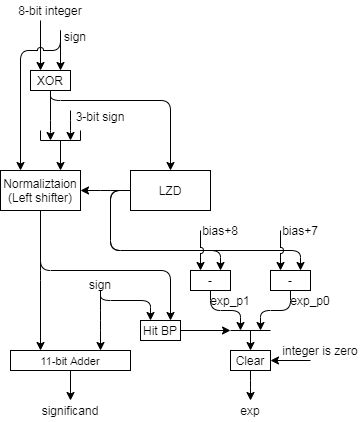

The diagram above was exported from draw.io. Its source (the exported page's mxGraphModel, read from the mxfile embedded in the PNG):
<mxGraphModel dx="905" dy="-496" grid="1" gridSize="10" guides="1" tooltips="1" connect="1" arrows="1" fold="1" page="1" pageScale="1" pageWidth="827" pageHeight="1169" math="0" shadow="0">
  <root>
    <mxCell id="0" />
    <mxCell id="1" parent="0" />
    <mxCell id="2" value="" style="endArrow=classic;html=1;strokeColor=#000000;edgeStyle=orthogonalEdgeStyle;rounded=1;entryX=1;entryY=0.5;entryDx=0;entryDy=0;exitX=0;exitY=0.5;exitDx=0;exitDy=0;" edge="1" source="6" target="3" parent="1">
      <mxGeometry width="50" height="50" relative="1" as="geometry">
        <mxPoint x="570" y="1485" as="sourcePoint" />
        <mxPoint x="569" y="1488" as="targetPoint" />
        <Array as="points">
          <mxPoint x="550" y="1460" />
          <mxPoint x="550" y="1460" />
        </Array>
      </mxGeometry>
    </mxCell>
    <mxCell id="3" value="Normaliztaion&lt;br&gt;(Left shifter)" style="rounded=0;whiteSpace=wrap;html=1;" vertex="1" parent="1">
      <mxGeometry x="440" y="1440" width="80" height="40" as="geometry" />
    </mxCell>
    <mxCell id="4" style="edgeStyle=orthogonalEdgeStyle;rounded=1;orthogonalLoop=1;jettySize=auto;html=1;exitX=0;exitY=0.5;exitDx=0;exitDy=0;entryX=0.75;entryY=0;entryDx=0;entryDy=0;" edge="1" source="6" target="26" parent="1">
      <mxGeometry relative="1" as="geometry">
        <mxPoint x="690" y="1550" as="targetPoint" />
        <Array as="points">
          <mxPoint x="550" y="1460" />
          <mxPoint x="550" y="1520" />
          <mxPoint x="660" y="1520" />
        </Array>
      </mxGeometry>
    </mxCell>
    <mxCell id="5" style="edgeStyle=orthogonalEdgeStyle;rounded=1;orthogonalLoop=1;jettySize=auto;html=1;exitX=0;exitY=0.5;exitDx=0;exitDy=0;entryX=0.75;entryY=0;entryDx=0;entryDy=0;" edge="1" source="6" target="30" parent="1">
      <mxGeometry relative="1" as="geometry">
        <mxPoint x="750" y="1550" as="targetPoint" />
        <Array as="points">
          <mxPoint x="550" y="1460" />
          <mxPoint x="550" y="1520" />
          <mxPoint x="740" y="1520" />
        </Array>
      </mxGeometry>
    </mxCell>
    <mxCell id="6" value="LZD" style="rounded=0;whiteSpace=wrap;html=1;" vertex="1" parent="1">
      <mxGeometry x="570" y="1440" width="80" height="40" as="geometry" />
    </mxCell>
    <mxCell id="7" style="edgeStyle=orthogonalEdgeStyle;rounded=0;orthogonalLoop=1;jettySize=auto;html=1;" edge="1" source="8" parent="1">
      <mxGeometry relative="1" as="geometry">
        <mxPoint x="510" y="1670" as="targetPoint" />
      </mxGeometry>
    </mxCell>
    <mxCell id="8" value="&lt;span style=&quot;font-size: 11px&quot;&gt;11-bit Adder&lt;/span&gt;" style="rounded=0;whiteSpace=wrap;html=1;" vertex="1" parent="1">
      <mxGeometry x="450" y="1620" width="120" height="20" as="geometry" />
    </mxCell>
    <mxCell id="9" value="" style="edgeStyle=elbowEdgeStyle;elbow=vertical;endArrow=classic;html=1;jumpStyle=none;rounded=1;entryX=0.75;entryY=0;entryDx=0;entryDy=0;" edge="1" target="8" parent="1">
      <mxGeometry x="130" y="1332" width="50" height="50" as="geometry">
        <mxPoint x="540" y="1560" as="sourcePoint" />
        <mxPoint x="610.04" y="1659.01" as="targetPoint" />
        <Array as="points" />
      </mxGeometry>
    </mxCell>
    <mxCell id="10" value="" style="edgeStyle=elbowEdgeStyle;elbow=vertical;endArrow=classic;html=1;entryX=0.25;entryY=0;entryDx=0;entryDy=0;jumpStyle=none;rounded=1;exitX=0.5;exitY=1;exitDx=0;exitDy=0;" edge="1" source="3" target="8" parent="1">
      <mxGeometry x="130" y="1320" width="50" height="50" as="geometry">
        <mxPoint x="460" y="1600" as="sourcePoint" />
        <mxPoint x="520" y="1650" as="targetPoint" />
        <Array as="points">
          <mxPoint x="490" y="1540" />
        </Array>
      </mxGeometry>
    </mxCell>
    <mxCell id="11" value="8-bit integer" style="text;html=1;strokeColor=none;fillColor=none;align=center;verticalAlign=middle;whiteSpace=wrap;rounded=0;" vertex="1" parent="1">
      <mxGeometry x="450" y="1270" width="80" height="20" as="geometry" />
    </mxCell>
    <mxCell id="12" value="XOR" style="rounded=0;whiteSpace=wrap;html=1;" vertex="1" parent="1">
      <mxGeometry x="470" y="1340" width="40" height="20" as="geometry" />
    </mxCell>
    <mxCell id="13" value="" style="endArrow=classic;html=1;entryX=0.75;entryY=0;entryDx=0;entryDy=0;" edge="1" target="12" parent="1">
      <mxGeometry width="50" height="50" relative="1" as="geometry">
        <mxPoint x="500" y="1300" as="sourcePoint" />
        <mxPoint x="670" y="1280" as="targetPoint" />
      </mxGeometry>
    </mxCell>
    <mxCell id="14" value="sign" style="text;html=1;strokeColor=none;fillColor=none;align=center;verticalAlign=middle;whiteSpace=wrap;rounded=0;" vertex="1" parent="1">
      <mxGeometry x="500" y="1300" width="30" height="12" as="geometry" />
    </mxCell>
    <mxCell id="15" value="" style="endArrow=classic;html=1;edgeStyle=orthogonalEdgeStyle;entryX=0.5;entryY=0;entryDx=0;entryDy=0;exitX=0.5;exitY=1;exitDx=0;exitDy=0;" edge="1" source="12" target="6" parent="1">
      <mxGeometry x="10.200000000000045" y="1330" width="50" height="50" as="geometry">
        <mxPoint x="470" y="1390" as="sourcePoint" />
        <mxPoint x="490" y="1410" as="targetPoint" />
        <Array as="points">
          <mxPoint x="490" y="1370" />
          <mxPoint x="610" y="1370" />
        </Array>
      </mxGeometry>
    </mxCell>
    <mxCell id="16" style="edgeStyle=orthogonalEdgeStyle;rounded=1;orthogonalLoop=1;jettySize=auto;html=1;entryX=0.75;entryY=0;entryDx=0;entryDy=0;" edge="1" target="3" parent="1">
      <mxGeometry relative="1" as="geometry">
        <mxPoint x="480" y="1400" as="targetPoint" />
        <Array as="points" />
        <mxPoint x="500" y="1410" as="sourcePoint" />
      </mxGeometry>
    </mxCell>
    <mxCell id="17" style="edgeStyle=orthogonalEdgeStyle;rounded=1;orthogonalLoop=1;jettySize=auto;html=1;exitX=0.5;exitY=1;exitDx=0;exitDy=0;" edge="1" parent="1">
      <mxGeometry relative="1" as="geometry">
        <mxPoint x="480" y="1340" as="targetPoint" />
        <Array as="points" />
        <mxPoint x="480" y="1290" as="sourcePoint" />
      </mxGeometry>
    </mxCell>
    <mxCell id="18" value="" style="endArrow=none;html=1;" edge="1" parent="1">
      <mxGeometry width="50" height="50" relative="1" as="geometry">
        <mxPoint x="480" y="1410" as="sourcePoint" />
        <mxPoint x="520" y="1410" as="targetPoint" />
      </mxGeometry>
    </mxCell>
    <mxCell id="19" value="" style="endArrow=none;html=1;" edge="1" parent="1">
      <mxGeometry width="50" height="50" relative="1" as="geometry">
        <mxPoint x="480" y="1400" as="sourcePoint" />
        <mxPoint x="480" y="1410" as="targetPoint" />
      </mxGeometry>
    </mxCell>
    <mxCell id="20" style="edgeStyle=orthogonalEdgeStyle;rounded=1;orthogonalLoop=1;jettySize=auto;html=1;" edge="1" parent="1">
      <mxGeometry relative="1" as="geometry">
        <mxPoint x="490" y="1410" as="targetPoint" />
        <Array as="points">
          <mxPoint x="490" y="1400" />
          <mxPoint x="490" y="1400" />
        </Array>
        <mxPoint x="490" y="1360" as="sourcePoint" />
      </mxGeometry>
    </mxCell>
    <mxCell id="21" value="" style="endArrow=none;html=1;" edge="1" parent="1">
      <mxGeometry width="50" height="50" relative="1" as="geometry">
        <mxPoint x="520" y="1400" as="sourcePoint" />
        <mxPoint x="520" y="1410" as="targetPoint" />
      </mxGeometry>
    </mxCell>
    <mxCell id="22" style="edgeStyle=orthogonalEdgeStyle;rounded=1;orthogonalLoop=1;jettySize=auto;html=1;" edge="1" parent="1">
      <mxGeometry relative="1" as="geometry">
        <mxPoint x="510" y="1410" as="targetPoint" />
        <Array as="points">
          <mxPoint x="510" y="1400" />
          <mxPoint x="510" y="1400" />
        </Array>
        <mxPoint x="510" y="1380" as="sourcePoint" />
      </mxGeometry>
    </mxCell>
    <mxCell id="23" value="3-bit sign" style="text;html=1;strokeColor=none;fillColor=none;align=center;verticalAlign=middle;whiteSpace=wrap;rounded=0;" vertex="1" parent="1">
      <mxGeometry x="510" y="1380" width="60" height="12" as="geometry" />
    </mxCell>
    <mxCell id="24" value="sign" style="text;html=1;strokeColor=none;fillColor=none;align=center;verticalAlign=middle;whiteSpace=wrap;rounded=0;" vertex="1" parent="1">
      <mxGeometry x="520" y="1548" width="40" height="12" as="geometry" />
    </mxCell>
    <mxCell id="25" style="edgeStyle=orthogonalEdgeStyle;rounded=1;orthogonalLoop=1;jettySize=auto;html=1;exitX=0.5;exitY=1;exitDx=0;exitDy=0;" edge="1" source="26" parent="1">
      <mxGeometry relative="1" as="geometry">
        <mxPoint x="680" y="1600" as="targetPoint" />
        <Array as="points">
          <mxPoint x="650" y="1580" />
          <mxPoint x="680" y="1580" />
        </Array>
      </mxGeometry>
    </mxCell>
    <mxCell id="26" value="-" style="rounded=0;whiteSpace=wrap;html=1;" vertex="1" parent="1">
      <mxGeometry x="630" y="1540" width="40" height="20" as="geometry" />
    </mxCell>
    <mxCell id="27" style="edgeStyle=orthogonalEdgeStyle;rounded=1;orthogonalLoop=1;jettySize=auto;html=1;" edge="1" source="28" parent="1">
      <mxGeometry relative="1" as="geometry">
        <mxPoint x="690" y="1670" as="targetPoint" />
      </mxGeometry>
    </mxCell>
    <mxCell id="28" value="Clear" style="rounded=0;whiteSpace=wrap;html=1;" vertex="1" parent="1">
      <mxGeometry x="670" y="1620" width="40" height="20" as="geometry" />
    </mxCell>
    <mxCell id="29" style="edgeStyle=orthogonalEdgeStyle;rounded=1;orthogonalLoop=1;jettySize=auto;html=1;exitX=0.5;exitY=1;exitDx=0;exitDy=0;" edge="1" source="30" parent="1">
      <mxGeometry relative="1" as="geometry">
        <mxPoint x="700" y="1600" as="targetPoint" />
      </mxGeometry>
    </mxCell>
    <mxCell id="30" value="-" style="rounded=0;whiteSpace=wrap;html=1;" vertex="1" parent="1">
      <mxGeometry x="710" y="1540" width="40" height="20" as="geometry" />
    </mxCell>
    <mxCell id="31" value="" style="endArrow=classic;html=1;entryX=1;entryY=0.5;entryDx=0;entryDy=0;" edge="1" target="28" parent="1">
      <mxGeometry width="50" height="50" relative="1" as="geometry">
        <mxPoint x="750" y="1630" as="sourcePoint" />
        <mxPoint x="740" y="1650" as="targetPoint" />
      </mxGeometry>
    </mxCell>
    <mxCell id="32" value="integer is zero" style="text;html=1;strokeColor=none;fillColor=none;align=center;verticalAlign=middle;whiteSpace=wrap;rounded=0;" vertex="1" parent="1">
      <mxGeometry x="720" y="1610" width="80" height="20" as="geometry" />
    </mxCell>
    <mxCell id="33" value="" style="endArrow=none;html=1;" edge="1" parent="1">
      <mxGeometry width="50" height="50" relative="1" as="geometry">
        <mxPoint x="670" y="1600" as="sourcePoint" />
        <mxPoint x="710" y="1600" as="targetPoint" />
      </mxGeometry>
    </mxCell>
    <mxCell id="34" style="edgeStyle=orthogonalEdgeStyle;rounded=1;orthogonalLoop=1;jettySize=auto;html=1;entryX=0.5;entryY=0;entryDx=0;entryDy=0;" edge="1" target="28" parent="1">
      <mxGeometry relative="1" as="geometry">
        <mxPoint x="710.0000000000001" y="1630" as="targetPoint" />
        <mxPoint x="690" y="1600" as="sourcePoint" />
      </mxGeometry>
    </mxCell>
    <mxCell id="35" value="exp" style="text;html=1;strokeColor=none;fillColor=none;align=center;verticalAlign=middle;whiteSpace=wrap;rounded=0;" vertex="1" parent="1">
      <mxGeometry x="660" y="1670" width="60" height="20" as="geometry" />
    </mxCell>
    <mxCell id="36" value="significand" style="text;html=1;strokeColor=none;fillColor=none;align=center;verticalAlign=middle;whiteSpace=wrap;rounded=0;" vertex="1" parent="1">
      <mxGeometry x="480" y="1670" width="60" height="20" as="geometry" />
    </mxCell>
    <mxCell id="37" value="exp_p1" style="text;html=1;strokeColor=none;fillColor=none;align=center;verticalAlign=middle;whiteSpace=wrap;rounded=0;" vertex="1" parent="1">
      <mxGeometry x="650" y="1560" width="40" height="20" as="geometry" />
    </mxCell>
    <mxCell id="38" value="exp_p0" style="text;html=1;strokeColor=none;fillColor=none;align=center;verticalAlign=middle;whiteSpace=wrap;rounded=0;" vertex="1" parent="1">
      <mxGeometry x="730" y="1560" width="40" height="20" as="geometry" />
    </mxCell>
    <mxCell id="39" style="edgeStyle=orthogonalEdgeStyle;rounded=1;orthogonalLoop=1;jettySize=auto;html=1;entryX=0.25;entryY=0;entryDx=0;entryDy=0;jumpStyle=arc;" edge="1" target="26" parent="1">
      <mxGeometry relative="1" as="geometry">
        <mxPoint x="624.99" y="1630" as="targetPoint" />
        <mxPoint x="640" y="1500" as="sourcePoint" />
        <Array as="points">
          <mxPoint x="640" y="1530" />
          <mxPoint x="640" y="1530" />
        </Array>
      </mxGeometry>
    </mxCell>
    <mxCell id="40" style="edgeStyle=orthogonalEdgeStyle;rounded=1;orthogonalLoop=1;jettySize=auto;html=1;entryX=0.25;entryY=0;entryDx=0;entryDy=0;jumpStyle=arc;" edge="1" target="30" parent="1">
      <mxGeometry relative="1" as="geometry">
        <mxPoint x="719.6700000000001" y="1530" as="targetPoint" />
        <mxPoint x="720" y="1500" as="sourcePoint" />
        <Array as="points">
          <mxPoint x="720" y="1520" />
        </Array>
      </mxGeometry>
    </mxCell>
    <mxCell id="41" value="bias+8" style="text;html=1;strokeColor=none;fillColor=none;align=center;verticalAlign=middle;whiteSpace=wrap;rounded=0;" vertex="1" parent="1">
      <mxGeometry x="640" y="1490" width="40" height="20" as="geometry" />
    </mxCell>
    <mxCell id="42" value="bias+7" style="text;html=1;strokeColor=none;fillColor=none;align=center;verticalAlign=middle;whiteSpace=wrap;rounded=0;" vertex="1" parent="1">
      <mxGeometry x="720" y="1490" width="40" height="20" as="geometry" />
    </mxCell>
    <mxCell id="43" style="edgeStyle=orthogonalEdgeStyle;rounded=1;jumpStyle=arc;orthogonalLoop=1;jettySize=auto;html=1;exitX=1;exitY=0.5;exitDx=0;exitDy=0;" edge="1" source="44" parent="1">
      <mxGeometry relative="1" as="geometry">
        <mxPoint x="670" y="1600" as="targetPoint" />
        <Array as="points">
          <mxPoint x="630" y="1600" />
          <mxPoint x="630" y="1600" />
        </Array>
      </mxGeometry>
    </mxCell>
    <mxCell id="44" value="Hit BP" style="rounded=0;whiteSpace=wrap;html=1;" vertex="1" parent="1">
      <mxGeometry x="580" y="1590" width="40" height="20" as="geometry" />
    </mxCell>
    <mxCell id="45" value="" style="edgeStyle=elbowEdgeStyle;elbow=vertical;endArrow=classic;html=1;entryX=0.75;entryY=0;entryDx=0;entryDy=0;jumpStyle=none;rounded=1;exitX=0.5;exitY=1;exitDx=0;exitDy=0;" edge="1" source="3" target="44" parent="1">
      <mxGeometry x="140" y="1330" width="50" height="50" as="geometry">
        <mxPoint x="490" y="1510" as="sourcePoint" />
        <mxPoint x="490" y="1620" as="targetPoint" />
        <Array as="points">
          <mxPoint x="540" y="1540" />
        </Array>
      </mxGeometry>
    </mxCell>
    <mxCell id="46" value="" style="edgeStyle=elbowEdgeStyle;elbow=vertical;endArrow=classic;html=1;jumpStyle=none;rounded=1;entryX=0.25;entryY=0;entryDx=0;entryDy=0;" edge="1" target="44" parent="1">
      <mxGeometry x="140" y="1342" width="50" height="50" as="geometry">
        <mxPoint x="540" y="1560" as="sourcePoint" />
        <mxPoint x="550" y="1630" as="targetPoint" />
        <Array as="points">
          <mxPoint x="570" y="1570" />
        </Array>
      </mxGeometry>
    </mxCell>
    <mxCell id="47" value="" style="endArrow=classic;html=1;entryX=0.25;entryY=0;entryDx=0;entryDy=0;edgeStyle=orthogonalEdgeStyle;jumpStyle=arc;" edge="1" target="3" parent="1">
      <mxGeometry width="50" height="50" relative="1" as="geometry">
        <mxPoint x="500" y="1300" as="sourcePoint" />
        <mxPoint x="490" y="1350" as="targetPoint" />
        <Array as="points">
          <mxPoint x="500" y="1320" />
          <mxPoint x="460" y="1320" />
        </Array>
      </mxGeometry>
    </mxCell>
  </root>
</mxGraphModel>